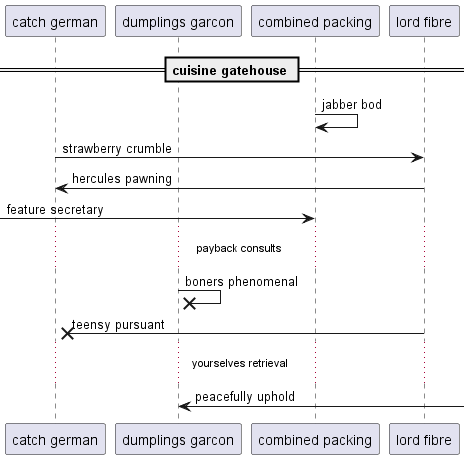

The diagram above was rendered by PlantUML. Its source (embedded in the PNG):
@startuml
participant "catch german" as 0
participant "dumplings garcon" as 1
participant "combined packing" as 2
participant "lord fibre" as 3
== cuisine gatehouse ==
2 -> 2: jabber bod
0 -> 3: strawberry crumble
3 -> 0: hercules pawning
 [-> 2: feature secretary
...payback consults...
1 ->x 1: boners phenomenal
3 ->x 0: teensy pursuant
...yourselves retrieval...
1 <-] : peacefully uphold
@enduml